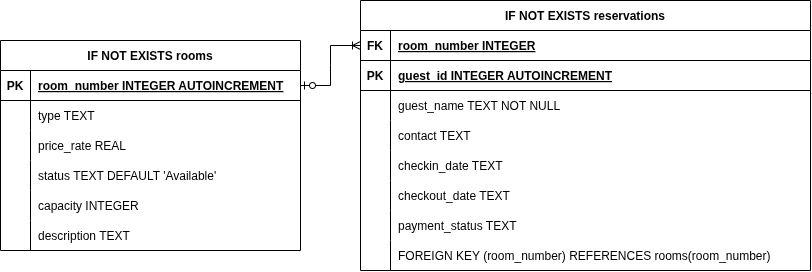

The diagram above was exported from draw.io. Its source (the exported page's mxGraphModel, read from the mxfile embedded in the PNG):
<mxGraphModel dx="961" dy="1632" grid="1" gridSize="10" guides="1" tooltips="1" connect="1" arrows="1" fold="1" page="1" pageScale="1" pageWidth="850" pageHeight="1100" math="0" shadow="0">
  <root>
    <mxCell id="0" />
    <mxCell id="1" parent="0" />
    <mxCell id="hT-ttgUaAcHXC8JdmL5b-65" value="IF NOT EXISTS rooms" style="shape=table;startSize=30;container=1;collapsible=1;childLayout=tableLayout;fixedRows=1;rowLines=0;fontStyle=1;align=center;resizeLast=1;" parent="1" vertex="1">
      <mxGeometry x="20" y="-1040" width="300" height="210" as="geometry" />
    </mxCell>
    <mxCell id="hT-ttgUaAcHXC8JdmL5b-66" value="" style="shape=tableRow;horizontal=0;startSize=0;swimlaneHead=0;swimlaneBody=0;fillColor=none;collapsible=0;dropTarget=0;points=[[0,0.5],[1,0.5]];portConstraint=eastwest;strokeColor=inherit;top=0;left=0;right=0;bottom=1;" parent="hT-ttgUaAcHXC8JdmL5b-65" vertex="1">
      <mxGeometry y="30" width="300" height="30" as="geometry" />
    </mxCell>
    <mxCell id="hT-ttgUaAcHXC8JdmL5b-67" value="PK" style="shape=partialRectangle;overflow=hidden;connectable=0;fillColor=none;strokeColor=inherit;top=0;left=0;bottom=0;right=0;fontStyle=1;" parent="hT-ttgUaAcHXC8JdmL5b-66" vertex="1">
      <mxGeometry width="30" height="30" as="geometry">
        <mxRectangle width="30" height="30" as="alternateBounds" />
      </mxGeometry>
    </mxCell>
    <mxCell id="hT-ttgUaAcHXC8JdmL5b-68" value="room_number INTEGER  AUTOINCREMENT" style="shape=partialRectangle;overflow=hidden;connectable=0;fillColor=none;align=left;strokeColor=inherit;top=0;left=0;bottom=0;right=0;spacingLeft=6;fontStyle=5;" parent="hT-ttgUaAcHXC8JdmL5b-66" vertex="1">
      <mxGeometry x="30" width="270" height="30" as="geometry">
        <mxRectangle width="270" height="30" as="alternateBounds" />
      </mxGeometry>
    </mxCell>
    <mxCell id="hT-ttgUaAcHXC8JdmL5b-69" value="" style="shape=tableRow;horizontal=0;startSize=0;swimlaneHead=0;swimlaneBody=0;fillColor=none;collapsible=0;dropTarget=0;points=[[0,0.5],[1,0.5]];portConstraint=eastwest;strokeColor=inherit;top=0;left=0;right=0;bottom=0;" parent="hT-ttgUaAcHXC8JdmL5b-65" vertex="1">
      <mxGeometry y="60" width="300" height="30" as="geometry" />
    </mxCell>
    <mxCell id="hT-ttgUaAcHXC8JdmL5b-70" value="" style="shape=partialRectangle;overflow=hidden;connectable=0;fillColor=none;strokeColor=inherit;top=0;left=0;bottom=0;right=0;" parent="hT-ttgUaAcHXC8JdmL5b-69" vertex="1">
      <mxGeometry width="30" height="30" as="geometry">
        <mxRectangle width="30" height="30" as="alternateBounds" />
      </mxGeometry>
    </mxCell>
    <mxCell id="hT-ttgUaAcHXC8JdmL5b-71" value="type TEXT" style="shape=partialRectangle;overflow=hidden;connectable=0;fillColor=none;align=left;strokeColor=inherit;top=0;left=0;bottom=0;right=0;spacingLeft=6;" parent="hT-ttgUaAcHXC8JdmL5b-69" vertex="1">
      <mxGeometry x="30" width="270" height="30" as="geometry">
        <mxRectangle width="270" height="30" as="alternateBounds" />
      </mxGeometry>
    </mxCell>
    <mxCell id="hT-ttgUaAcHXC8JdmL5b-72" value="" style="shape=tableRow;horizontal=0;startSize=0;swimlaneHead=0;swimlaneBody=0;fillColor=none;collapsible=0;dropTarget=0;points=[[0,0.5],[1,0.5]];portConstraint=eastwest;strokeColor=inherit;top=0;left=0;right=0;bottom=0;" parent="hT-ttgUaAcHXC8JdmL5b-65" vertex="1">
      <mxGeometry y="90" width="300" height="30" as="geometry" />
    </mxCell>
    <mxCell id="hT-ttgUaAcHXC8JdmL5b-73" value="" style="shape=partialRectangle;overflow=hidden;connectable=0;fillColor=none;strokeColor=inherit;top=0;left=0;bottom=0;right=0;" parent="hT-ttgUaAcHXC8JdmL5b-72" vertex="1">
      <mxGeometry width="30" height="30" as="geometry">
        <mxRectangle width="30" height="30" as="alternateBounds" />
      </mxGeometry>
    </mxCell>
    <mxCell id="hT-ttgUaAcHXC8JdmL5b-74" value="price_rate REAL" style="shape=partialRectangle;overflow=hidden;connectable=0;fillColor=none;align=left;strokeColor=inherit;top=0;left=0;bottom=0;right=0;spacingLeft=6;" parent="hT-ttgUaAcHXC8JdmL5b-72" vertex="1">
      <mxGeometry x="30" width="270" height="30" as="geometry">
        <mxRectangle width="270" height="30" as="alternateBounds" />
      </mxGeometry>
    </mxCell>
    <mxCell id="hT-ttgUaAcHXC8JdmL5b-75" value="" style="shape=tableRow;horizontal=0;startSize=0;swimlaneHead=0;swimlaneBody=0;fillColor=none;collapsible=0;dropTarget=0;points=[[0,0.5],[1,0.5]];portConstraint=eastwest;strokeColor=inherit;top=0;left=0;right=0;bottom=0;" parent="hT-ttgUaAcHXC8JdmL5b-65" vertex="1">
      <mxGeometry y="120" width="300" height="30" as="geometry" />
    </mxCell>
    <mxCell id="hT-ttgUaAcHXC8JdmL5b-76" value="" style="shape=partialRectangle;overflow=hidden;connectable=0;fillColor=none;strokeColor=inherit;top=0;left=0;bottom=0;right=0;" parent="hT-ttgUaAcHXC8JdmL5b-75" vertex="1">
      <mxGeometry width="30" height="30" as="geometry">
        <mxRectangle width="30" height="30" as="alternateBounds" />
      </mxGeometry>
    </mxCell>
    <mxCell id="hT-ttgUaAcHXC8JdmL5b-77" value="status TEXT DEFAULT 'Available'" style="shape=partialRectangle;overflow=hidden;connectable=0;fillColor=none;align=left;strokeColor=inherit;top=0;left=0;bottom=0;right=0;spacingLeft=6;" parent="hT-ttgUaAcHXC8JdmL5b-75" vertex="1">
      <mxGeometry x="30" width="270" height="30" as="geometry">
        <mxRectangle width="270" height="30" as="alternateBounds" />
      </mxGeometry>
    </mxCell>
    <mxCell id="hT-ttgUaAcHXC8JdmL5b-78" value="" style="shape=tableRow;horizontal=0;startSize=0;swimlaneHead=0;swimlaneBody=0;fillColor=none;collapsible=0;dropTarget=0;points=[[0,0.5],[1,0.5]];portConstraint=eastwest;strokeColor=inherit;top=0;left=0;right=0;bottom=0;" parent="hT-ttgUaAcHXC8JdmL5b-65" vertex="1">
      <mxGeometry y="150" width="300" height="30" as="geometry" />
    </mxCell>
    <mxCell id="hT-ttgUaAcHXC8JdmL5b-79" value="" style="shape=partialRectangle;overflow=hidden;connectable=0;fillColor=none;strokeColor=inherit;top=0;left=0;bottom=0;right=0;" parent="hT-ttgUaAcHXC8JdmL5b-78" vertex="1">
      <mxGeometry width="30" height="30" as="geometry">
        <mxRectangle width="30" height="30" as="alternateBounds" />
      </mxGeometry>
    </mxCell>
    <mxCell id="hT-ttgUaAcHXC8JdmL5b-80" value="capacity INTEGER" style="shape=partialRectangle;overflow=hidden;connectable=0;fillColor=none;align=left;strokeColor=inherit;top=0;left=0;bottom=0;right=0;spacingLeft=6;" parent="hT-ttgUaAcHXC8JdmL5b-78" vertex="1">
      <mxGeometry x="30" width="270" height="30" as="geometry">
        <mxRectangle width="270" height="30" as="alternateBounds" />
      </mxGeometry>
    </mxCell>
    <mxCell id="hT-ttgUaAcHXC8JdmL5b-81" value="" style="shape=tableRow;horizontal=0;startSize=0;swimlaneHead=0;swimlaneBody=0;fillColor=none;collapsible=0;dropTarget=0;points=[[0,0.5],[1,0.5]];portConstraint=eastwest;strokeColor=inherit;top=0;left=0;right=0;bottom=0;" parent="hT-ttgUaAcHXC8JdmL5b-65" vertex="1">
      <mxGeometry y="180" width="300" height="30" as="geometry" />
    </mxCell>
    <mxCell id="hT-ttgUaAcHXC8JdmL5b-82" value="" style="shape=partialRectangle;overflow=hidden;connectable=0;fillColor=none;strokeColor=inherit;top=0;left=0;bottom=0;right=0;" parent="hT-ttgUaAcHXC8JdmL5b-81" vertex="1">
      <mxGeometry width="30" height="30" as="geometry">
        <mxRectangle width="30" height="30" as="alternateBounds" />
      </mxGeometry>
    </mxCell>
    <mxCell id="hT-ttgUaAcHXC8JdmL5b-83" value="description TEXT" style="shape=partialRectangle;overflow=hidden;connectable=0;fillColor=none;align=left;strokeColor=inherit;top=0;left=0;bottom=0;right=0;spacingLeft=6;" parent="hT-ttgUaAcHXC8JdmL5b-81" vertex="1">
      <mxGeometry x="30" width="270" height="30" as="geometry">
        <mxRectangle width="270" height="30" as="alternateBounds" />
      </mxGeometry>
    </mxCell>
    <mxCell id="hT-ttgUaAcHXC8JdmL5b-84" value="IF NOT EXISTS reservations" style="shape=table;startSize=30;container=1;collapsible=1;childLayout=tableLayout;fixedRows=1;rowLines=0;fontStyle=1;align=center;resizeLast=1;" parent="1" vertex="1">
      <mxGeometry x="380" y="-1080" width="450" height="270" as="geometry" />
    </mxCell>
    <mxCell id="hT-ttgUaAcHXC8JdmL5b-85" value="" style="shape=tableRow;horizontal=0;startSize=0;swimlaneHead=0;swimlaneBody=0;fillColor=none;collapsible=0;dropTarget=0;points=[[0,0.5],[1,0.5]];portConstraint=eastwest;strokeColor=inherit;top=0;left=0;right=0;bottom=1;" parent="hT-ttgUaAcHXC8JdmL5b-84" vertex="1">
      <mxGeometry y="30" width="450" height="30" as="geometry" />
    </mxCell>
    <mxCell id="hT-ttgUaAcHXC8JdmL5b-86" value="FK" style="shape=partialRectangle;overflow=hidden;connectable=0;fillColor=none;strokeColor=inherit;top=0;left=0;bottom=0;right=0;fontStyle=1;" parent="hT-ttgUaAcHXC8JdmL5b-85" vertex="1">
      <mxGeometry width="30" height="30" as="geometry">
        <mxRectangle width="30" height="30" as="alternateBounds" />
      </mxGeometry>
    </mxCell>
    <mxCell id="hT-ttgUaAcHXC8JdmL5b-87" value="room_number INTEGER" style="shape=partialRectangle;overflow=hidden;connectable=0;fillColor=none;align=left;strokeColor=inherit;top=0;left=0;bottom=0;right=0;spacingLeft=6;fontStyle=5;" parent="hT-ttgUaAcHXC8JdmL5b-85" vertex="1">
      <mxGeometry x="30" width="420" height="30" as="geometry">
        <mxRectangle width="420" height="30" as="alternateBounds" />
      </mxGeometry>
    </mxCell>
    <mxCell id="hT-ttgUaAcHXC8JdmL5b-88" value="" style="shape=tableRow;horizontal=0;startSize=0;swimlaneHead=0;swimlaneBody=0;fillColor=none;collapsible=0;dropTarget=0;points=[[0,0.5],[1,0.5]];portConstraint=eastwest;strokeColor=inherit;top=0;left=0;right=0;bottom=1;" parent="hT-ttgUaAcHXC8JdmL5b-84" vertex="1">
      <mxGeometry y="60" width="450" height="30" as="geometry" />
    </mxCell>
    <mxCell id="hT-ttgUaAcHXC8JdmL5b-89" value="PK" style="shape=partialRectangle;overflow=hidden;connectable=0;fillColor=none;strokeColor=inherit;top=0;left=0;bottom=0;right=0;fontStyle=1;" parent="hT-ttgUaAcHXC8JdmL5b-88" vertex="1">
      <mxGeometry width="30" height="30" as="geometry">
        <mxRectangle width="30" height="30" as="alternateBounds" />
      </mxGeometry>
    </mxCell>
    <mxCell id="hT-ttgUaAcHXC8JdmL5b-90" value="guest_id INTEGER  AUTOINCREMENT" style="shape=partialRectangle;overflow=hidden;connectable=0;fillColor=none;align=left;strokeColor=inherit;top=0;left=0;bottom=0;right=0;spacingLeft=6;fontStyle=5;" parent="hT-ttgUaAcHXC8JdmL5b-88" vertex="1">
      <mxGeometry x="30" width="420" height="30" as="geometry">
        <mxRectangle width="420" height="30" as="alternateBounds" />
      </mxGeometry>
    </mxCell>
    <mxCell id="hT-ttgUaAcHXC8JdmL5b-91" value="" style="shape=tableRow;horizontal=0;startSize=0;swimlaneHead=0;swimlaneBody=0;fillColor=none;collapsible=0;dropTarget=0;points=[[0,0.5],[1,0.5]];portConstraint=eastwest;strokeColor=inherit;top=0;left=0;right=0;bottom=0;" parent="hT-ttgUaAcHXC8JdmL5b-84" vertex="1">
      <mxGeometry y="90" width="450" height="30" as="geometry" />
    </mxCell>
    <mxCell id="hT-ttgUaAcHXC8JdmL5b-92" value="" style="shape=partialRectangle;overflow=hidden;connectable=0;fillColor=none;strokeColor=inherit;top=0;left=0;bottom=0;right=0;" parent="hT-ttgUaAcHXC8JdmL5b-91" vertex="1">
      <mxGeometry width="30" height="30" as="geometry">
        <mxRectangle width="30" height="30" as="alternateBounds" />
      </mxGeometry>
    </mxCell>
    <mxCell id="hT-ttgUaAcHXC8JdmL5b-93" value="guest_name TEXT NOT NULL" style="shape=partialRectangle;overflow=hidden;connectable=0;fillColor=none;align=left;strokeColor=inherit;top=0;left=0;bottom=0;right=0;spacingLeft=6;" parent="hT-ttgUaAcHXC8JdmL5b-91" vertex="1">
      <mxGeometry x="30" width="420" height="30" as="geometry">
        <mxRectangle width="420" height="30" as="alternateBounds" />
      </mxGeometry>
    </mxCell>
    <mxCell id="hT-ttgUaAcHXC8JdmL5b-94" value="" style="shape=tableRow;horizontal=0;startSize=0;swimlaneHead=0;swimlaneBody=0;fillColor=none;collapsible=0;dropTarget=0;points=[[0,0.5],[1,0.5]];portConstraint=eastwest;strokeColor=inherit;top=0;left=0;right=0;bottom=0;" parent="hT-ttgUaAcHXC8JdmL5b-84" vertex="1">
      <mxGeometry y="120" width="450" height="30" as="geometry" />
    </mxCell>
    <mxCell id="hT-ttgUaAcHXC8JdmL5b-95" value="" style="shape=partialRectangle;overflow=hidden;connectable=0;fillColor=none;strokeColor=inherit;top=0;left=0;bottom=0;right=0;" parent="hT-ttgUaAcHXC8JdmL5b-94" vertex="1">
      <mxGeometry width="30" height="30" as="geometry">
        <mxRectangle width="30" height="30" as="alternateBounds" />
      </mxGeometry>
    </mxCell>
    <mxCell id="hT-ttgUaAcHXC8JdmL5b-96" value="contact TEXT" style="shape=partialRectangle;overflow=hidden;connectable=0;fillColor=none;align=left;strokeColor=inherit;top=0;left=0;bottom=0;right=0;spacingLeft=6;" parent="hT-ttgUaAcHXC8JdmL5b-94" vertex="1">
      <mxGeometry x="30" width="420" height="30" as="geometry">
        <mxRectangle width="420" height="30" as="alternateBounds" />
      </mxGeometry>
    </mxCell>
    <mxCell id="hT-ttgUaAcHXC8JdmL5b-97" value="" style="shape=tableRow;horizontal=0;startSize=0;swimlaneHead=0;swimlaneBody=0;fillColor=none;collapsible=0;dropTarget=0;points=[[0,0.5],[1,0.5]];portConstraint=eastwest;strokeColor=inherit;top=0;left=0;right=0;bottom=0;" parent="hT-ttgUaAcHXC8JdmL5b-84" vertex="1">
      <mxGeometry y="150" width="450" height="30" as="geometry" />
    </mxCell>
    <mxCell id="hT-ttgUaAcHXC8JdmL5b-98" value="" style="shape=partialRectangle;overflow=hidden;connectable=0;fillColor=none;strokeColor=inherit;top=0;left=0;bottom=0;right=0;" parent="hT-ttgUaAcHXC8JdmL5b-97" vertex="1">
      <mxGeometry width="30" height="30" as="geometry">
        <mxRectangle width="30" height="30" as="alternateBounds" />
      </mxGeometry>
    </mxCell>
    <mxCell id="hT-ttgUaAcHXC8JdmL5b-99" value="checkin_date TEXT" style="shape=partialRectangle;overflow=hidden;connectable=0;fillColor=none;align=left;strokeColor=inherit;top=0;left=0;bottom=0;right=0;spacingLeft=6;" parent="hT-ttgUaAcHXC8JdmL5b-97" vertex="1">
      <mxGeometry x="30" width="420" height="30" as="geometry">
        <mxRectangle width="420" height="30" as="alternateBounds" />
      </mxGeometry>
    </mxCell>
    <mxCell id="hT-ttgUaAcHXC8JdmL5b-100" value="" style="shape=tableRow;horizontal=0;startSize=0;swimlaneHead=0;swimlaneBody=0;fillColor=none;collapsible=0;dropTarget=0;points=[[0,0.5],[1,0.5]];portConstraint=eastwest;strokeColor=inherit;top=0;left=0;right=0;bottom=0;" parent="hT-ttgUaAcHXC8JdmL5b-84" vertex="1">
      <mxGeometry y="180" width="450" height="30" as="geometry" />
    </mxCell>
    <mxCell id="hT-ttgUaAcHXC8JdmL5b-101" value="" style="shape=partialRectangle;overflow=hidden;connectable=0;fillColor=none;strokeColor=inherit;top=0;left=0;bottom=0;right=0;" parent="hT-ttgUaAcHXC8JdmL5b-100" vertex="1">
      <mxGeometry width="30" height="30" as="geometry">
        <mxRectangle width="30" height="30" as="alternateBounds" />
      </mxGeometry>
    </mxCell>
    <mxCell id="hT-ttgUaAcHXC8JdmL5b-102" value="checkout_date TEXT" style="shape=partialRectangle;overflow=hidden;connectable=0;fillColor=none;align=left;strokeColor=inherit;top=0;left=0;bottom=0;right=0;spacingLeft=6;" parent="hT-ttgUaAcHXC8JdmL5b-100" vertex="1">
      <mxGeometry x="30" width="420" height="30" as="geometry">
        <mxRectangle width="420" height="30" as="alternateBounds" />
      </mxGeometry>
    </mxCell>
    <mxCell id="hT-ttgUaAcHXC8JdmL5b-103" value="" style="shape=tableRow;horizontal=0;startSize=0;swimlaneHead=0;swimlaneBody=0;fillColor=none;collapsible=0;dropTarget=0;points=[[0,0.5],[1,0.5]];portConstraint=eastwest;strokeColor=inherit;top=0;left=0;right=0;bottom=0;" parent="hT-ttgUaAcHXC8JdmL5b-84" vertex="1">
      <mxGeometry y="210" width="450" height="30" as="geometry" />
    </mxCell>
    <mxCell id="hT-ttgUaAcHXC8JdmL5b-104" value="" style="shape=partialRectangle;overflow=hidden;connectable=0;fillColor=none;strokeColor=inherit;top=0;left=0;bottom=0;right=0;" parent="hT-ttgUaAcHXC8JdmL5b-103" vertex="1">
      <mxGeometry width="30" height="30" as="geometry">
        <mxRectangle width="30" height="30" as="alternateBounds" />
      </mxGeometry>
    </mxCell>
    <mxCell id="hT-ttgUaAcHXC8JdmL5b-105" value="payment_status TEXT" style="shape=partialRectangle;overflow=hidden;connectable=0;fillColor=none;align=left;strokeColor=inherit;top=0;left=0;bottom=0;right=0;spacingLeft=6;" parent="hT-ttgUaAcHXC8JdmL5b-103" vertex="1">
      <mxGeometry x="30" width="420" height="30" as="geometry">
        <mxRectangle width="420" height="30" as="alternateBounds" />
      </mxGeometry>
    </mxCell>
    <mxCell id="hT-ttgUaAcHXC8JdmL5b-106" value="" style="shape=tableRow;horizontal=0;startSize=0;swimlaneHead=0;swimlaneBody=0;fillColor=none;collapsible=0;dropTarget=0;points=[[0,0.5],[1,0.5]];portConstraint=eastwest;strokeColor=inherit;top=0;left=0;right=0;bottom=0;" parent="hT-ttgUaAcHXC8JdmL5b-84" vertex="1">
      <mxGeometry y="240" width="450" height="30" as="geometry" />
    </mxCell>
    <mxCell id="hT-ttgUaAcHXC8JdmL5b-107" value="" style="shape=partialRectangle;overflow=hidden;connectable=0;fillColor=none;strokeColor=inherit;top=0;left=0;bottom=0;right=0;" parent="hT-ttgUaAcHXC8JdmL5b-106" vertex="1">
      <mxGeometry width="30" height="30" as="geometry">
        <mxRectangle width="30" height="30" as="alternateBounds" />
      </mxGeometry>
    </mxCell>
    <mxCell id="hT-ttgUaAcHXC8JdmL5b-108" value="FOREIGN KEY (room_number) REFERENCES rooms(room_number)" style="shape=partialRectangle;overflow=hidden;connectable=0;fillColor=none;align=left;strokeColor=inherit;top=0;left=0;bottom=0;right=0;spacingLeft=6;" parent="hT-ttgUaAcHXC8JdmL5b-106" vertex="1">
      <mxGeometry x="30" width="420" height="30" as="geometry">
        <mxRectangle width="420" height="30" as="alternateBounds" />
      </mxGeometry>
    </mxCell>
    <mxCell id="hT-ttgUaAcHXC8JdmL5b-112" value="" style="edgeStyle=entityRelationEdgeStyle;fontSize=12;html=1;endArrow=ERoneToMany;startArrow=ERzeroToOne;rounded=0;" parent="1" source="hT-ttgUaAcHXC8JdmL5b-66" target="hT-ttgUaAcHXC8JdmL5b-85" edge="1">
      <mxGeometry width="100" height="100" relative="1" as="geometry">
        <mxPoint x="320" y="-1010" as="sourcePoint" />
        <mxPoint x="420" y="-1110" as="targetPoint" />
      </mxGeometry>
    </mxCell>
  </root>
</mxGraphModel>